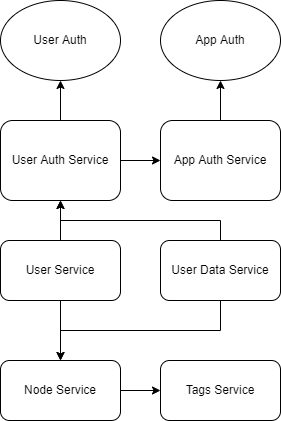

The diagram above was exported from draw.io. Its source (the exported page's mxGraphModel, read from the mxfile embedded in the PNG):
<mxGraphModel dx="777" dy="857" grid="1" gridSize="10" guides="1" tooltips="1" connect="1" arrows="1" fold="1" page="1" pageScale="1" pageWidth="827" pageHeight="1169" math="0" shadow="0">
  <root>
    <mxCell id="0" />
    <mxCell id="1" parent="0" />
    <mxCell id="MI4tnp18zQN8EkzyexRR-4" style="edgeStyle=orthogonalEdgeStyle;rounded=0;orthogonalLoop=1;jettySize=auto;html=1;exitX=1;exitY=0.5;exitDx=0;exitDy=0;entryX=0;entryY=0.5;entryDx=0;entryDy=0;" edge="1" parent="1" source="MI4tnp18zQN8EkzyexRR-1" target="MI4tnp18zQN8EkzyexRR-2">
      <mxGeometry relative="1" as="geometry" />
    </mxCell>
    <mxCell id="MI4tnp18zQN8EkzyexRR-10" style="edgeStyle=orthogonalEdgeStyle;rounded=0;orthogonalLoop=1;jettySize=auto;html=1;exitX=0.5;exitY=0;exitDx=0;exitDy=0;entryX=0.5;entryY=1;entryDx=0;entryDy=0;" edge="1" parent="1" source="MI4tnp18zQN8EkzyexRR-1" target="MI4tnp18zQN8EkzyexRR-7">
      <mxGeometry relative="1" as="geometry" />
    </mxCell>
    <mxCell id="MI4tnp18zQN8EkzyexRR-1" value="User Auth Service" style="rounded=1;whiteSpace=wrap;html=1;" vertex="1" parent="1">
      <mxGeometry x="80" y="280" width="120" height="80" as="geometry" />
    </mxCell>
    <mxCell id="MI4tnp18zQN8EkzyexRR-9" style="edgeStyle=orthogonalEdgeStyle;rounded=0;orthogonalLoop=1;jettySize=auto;html=1;exitX=0.5;exitY=0;exitDx=0;exitDy=0;entryX=0.5;entryY=1;entryDx=0;entryDy=0;" edge="1" parent="1" source="MI4tnp18zQN8EkzyexRR-2" target="MI4tnp18zQN8EkzyexRR-8">
      <mxGeometry relative="1" as="geometry" />
    </mxCell>
    <mxCell id="MI4tnp18zQN8EkzyexRR-2" value="App Auth Service" style="rounded=1;whiteSpace=wrap;html=1;" vertex="1" parent="1">
      <mxGeometry x="240" y="280" width="120" height="80" as="geometry" />
    </mxCell>
    <mxCell id="MI4tnp18zQN8EkzyexRR-7" value="User Auth" style="ellipse;whiteSpace=wrap;html=1;" vertex="1" parent="1">
      <mxGeometry x="80" y="160" width="120" height="80" as="geometry" />
    </mxCell>
    <mxCell id="MI4tnp18zQN8EkzyexRR-8" value="App Auth" style="ellipse;whiteSpace=wrap;html=1;" vertex="1" parent="1">
      <mxGeometry x="240" y="160" width="120" height="80" as="geometry" />
    </mxCell>
    <mxCell id="MI4tnp18zQN8EkzyexRR-13" style="edgeStyle=orthogonalEdgeStyle;rounded=0;orthogonalLoop=1;jettySize=auto;html=1;exitX=0.5;exitY=0;exitDx=0;exitDy=0;entryX=0.5;entryY=1;entryDx=0;entryDy=0;" edge="1" parent="1" source="MI4tnp18zQN8EkzyexRR-11" target="MI4tnp18zQN8EkzyexRR-1">
      <mxGeometry relative="1" as="geometry" />
    </mxCell>
    <mxCell id="MI4tnp18zQN8EkzyexRR-19" style="edgeStyle=orthogonalEdgeStyle;rounded=0;orthogonalLoop=1;jettySize=auto;html=1;exitX=0.5;exitY=1;exitDx=0;exitDy=0;entryX=0.5;entryY=0;entryDx=0;entryDy=0;" edge="1" parent="1" source="MI4tnp18zQN8EkzyexRR-11" target="MI4tnp18zQN8EkzyexRR-15">
      <mxGeometry relative="1" as="geometry" />
    </mxCell>
    <mxCell id="MI4tnp18zQN8EkzyexRR-11" value="User Service" style="rounded=1;whiteSpace=wrap;html=1;" vertex="1" parent="1">
      <mxGeometry x="80" y="400" width="120" height="60" as="geometry" />
    </mxCell>
    <mxCell id="MI4tnp18zQN8EkzyexRR-14" style="edgeStyle=orthogonalEdgeStyle;rounded=0;orthogonalLoop=1;jettySize=auto;html=1;exitX=0.5;exitY=0;exitDx=0;exitDy=0;entryX=0.5;entryY=1;entryDx=0;entryDy=0;" edge="1" parent="1" source="MI4tnp18zQN8EkzyexRR-12" target="MI4tnp18zQN8EkzyexRR-1">
      <mxGeometry relative="1" as="geometry" />
    </mxCell>
    <mxCell id="MI4tnp18zQN8EkzyexRR-20" style="edgeStyle=orthogonalEdgeStyle;rounded=0;orthogonalLoop=1;jettySize=auto;html=1;exitX=0.5;exitY=1;exitDx=0;exitDy=0;entryX=0.5;entryY=0;entryDx=0;entryDy=0;" edge="1" parent="1" source="MI4tnp18zQN8EkzyexRR-12" target="MI4tnp18zQN8EkzyexRR-15">
      <mxGeometry relative="1" as="geometry" />
    </mxCell>
    <mxCell id="MI4tnp18zQN8EkzyexRR-12" value="User Data Service" style="rounded=1;whiteSpace=wrap;html=1;" vertex="1" parent="1">
      <mxGeometry x="240" y="400" width="120" height="60" as="geometry" />
    </mxCell>
    <mxCell id="MI4tnp18zQN8EkzyexRR-18" style="edgeStyle=orthogonalEdgeStyle;rounded=0;orthogonalLoop=1;jettySize=auto;html=1;exitX=1;exitY=0.5;exitDx=0;exitDy=0;entryX=0;entryY=0.5;entryDx=0;entryDy=0;" edge="1" parent="1" source="MI4tnp18zQN8EkzyexRR-15" target="MI4tnp18zQN8EkzyexRR-16">
      <mxGeometry relative="1" as="geometry" />
    </mxCell>
    <mxCell id="MI4tnp18zQN8EkzyexRR-15" value="Node Service" style="rounded=1;whiteSpace=wrap;html=1;" vertex="1" parent="1">
      <mxGeometry x="80" y="520" width="120" height="60" as="geometry" />
    </mxCell>
    <mxCell id="MI4tnp18zQN8EkzyexRR-16" value="Tags Service" style="rounded=1;whiteSpace=wrap;html=1;" vertex="1" parent="1">
      <mxGeometry x="240" y="520" width="120" height="60" as="geometry" />
    </mxCell>
  </root>
</mxGraphModel>